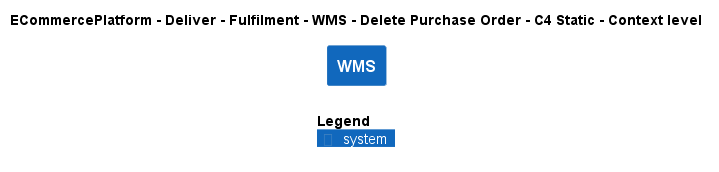

The diagram above was rendered by PlantUML. Its source (embedded in the PNG):
@startuml
!include ..\..\..\..\..\..\..\.c4s\C4_Context.puml

AddElementTag("c4interflow:lifecycle:new", $bgColor=green, $fontColor=#ffffff, $borderColor=green, $shadowing="False")
AddElementTag("c4interflow:lifecycle:changed", $bgColor=orange, $fontColor=#ffffff, $borderColor=orange, $shadowing="False")
AddElementTag("c4interflow:lifecycle:removed", $bgColor=red, $fontColor=#ffffff, $borderColor=red, $shadowing="False")

AddRelTag("c4interflow:lifecycle:new", $textColor=green, $lineColor=green)
AddRelTag("c4interflow:lifecycle:changed", $textColor=orange, $lineColor=orange)
AddRelTag("c4interflow:lifecycle:removed", $textColor=red, $lineColor=red)

SHOW_PERSON_PORTRAIT()
LAYOUT_TOP_DOWN()

skinparam linetype polyline

title ECommercePlatform - Deliver - Fulfilment - WMS - Delete Purchase Order - C4 Static - Context level

System(ECommercePlatform.Deliver.Fulfilment.SoftwareSystems.WMS, "WMS", "")



SHOW_LEGEND()
@enduml